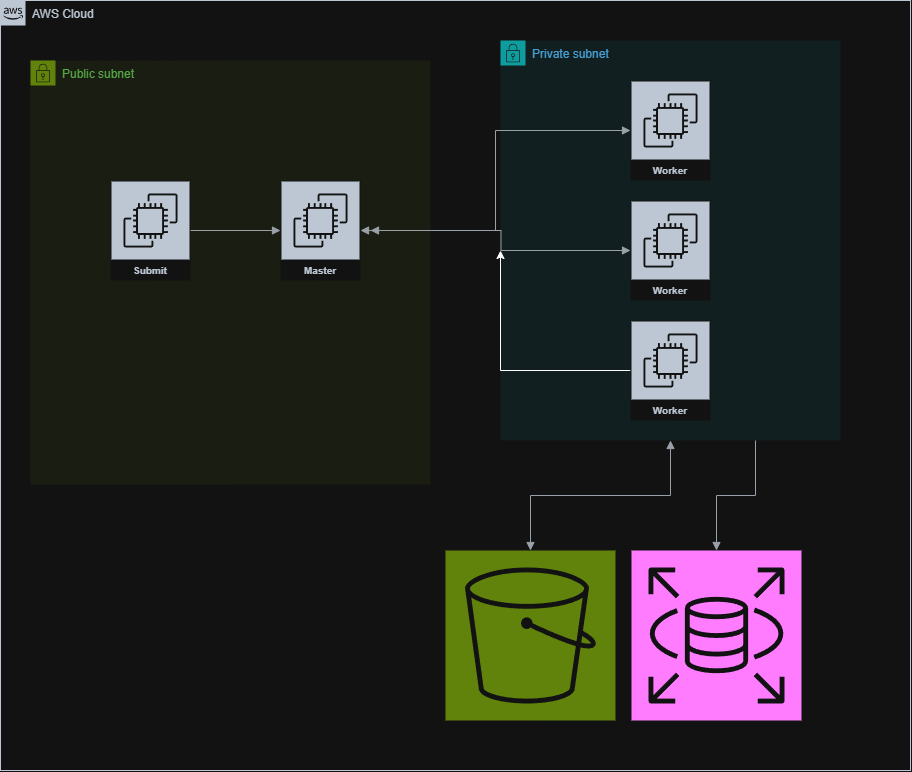

The diagram above was exported from draw.io. Its source (the exported page's mxGraphModel, read from the mxfile embedded in the PNG):
<mxGraphModel dx="1310" dy="752" grid="1" gridSize="10" guides="1" tooltips="1" connect="1" arrows="1" fold="1" page="1" pageScale="1" pageWidth="1169" pageHeight="827" math="0" shadow="0">
  <root>
    <mxCell id="0" />
    <mxCell id="1" parent="0" />
    <mxCell id="p-5-zpcp0CY4rEjG_-Ia-1" parent="1" style="points=[[0,0],[0.25,0],[0.5,0],[0.75,0],[1,0],[1,0.25],[1,0.5],[1,0.75],[1,1],[0.75,1],[0.5,1],[0.25,1],[0,1],[0,0.75],[0,0.5],[0,0.25]];outlineConnect=0;gradientColor=none;html=1;whiteSpace=wrap;fontSize=12;fontStyle=0;container=1;pointerEvents=0;collapsible=0;recursiveResize=0;shape=mxgraph.aws4.group;grIcon=mxgraph.aws4.group_aws_cloud_alt;strokeColor=#232F3E;fillColor=none;verticalAlign=top;align=left;spacingLeft=30;fontColor=#232F3E;dashed=0;" value="AWS Cloud" vertex="1">
      <mxGeometry height="770" width="910" x="140" y="70" as="geometry" />
    </mxCell>
    <mxCell id="p-5-zpcp0CY4rEjG_-Ia-2" parent="p-5-zpcp0CY4rEjG_-Ia-1" style="points=[[0,0],[0.25,0],[0.5,0],[0.75,0],[1,0],[1,0.25],[1,0.5],[1,0.75],[1,1],[0.75,1],[0.5,1],[0.25,1],[0,1],[0,0.75],[0,0.5],[0,0.25]];outlineConnect=0;gradientColor=none;html=1;whiteSpace=wrap;fontSize=12;fontStyle=0;container=1;pointerEvents=0;collapsible=0;recursiveResize=0;shape=mxgraph.aws4.group;grIcon=mxgraph.aws4.group_security_group;grStroke=0;strokeColor=#00A4A6;fillColor=#E6F6F7;verticalAlign=top;align=left;spacingLeft=30;fontColor=#147EBA;dashed=0;" value="Private subnet" vertex="1">
      <mxGeometry height="400" width="340" x="500" y="40" as="geometry" />
    </mxCell>
    <mxCell id="p-5-zpcp0CY4rEjG_-Ia-9" parent="p-5-zpcp0CY4rEjG_-Ia-2" style="sketch=0;outlineConnect=0;fontColor=#232F3E;gradientColor=none;strokeColor=#ffffff;fillColor=#232F3E;dashed=0;verticalLabelPosition=middle;verticalAlign=bottom;align=center;html=1;whiteSpace=wrap;fontSize=10;fontStyle=1;spacing=3;shape=mxgraph.aws4.productIcon;prIcon=mxgraph.aws4.ec2;" value="Worker" vertex="1">
      <mxGeometry height="100" width="80" x="130" y="40" as="geometry" />
    </mxCell>
    <mxCell id="p-5-zpcp0CY4rEjG_-Ia-10" parent="p-5-zpcp0CY4rEjG_-Ia-2" style="sketch=0;outlineConnect=0;fontColor=#232F3E;gradientColor=none;strokeColor=#ffffff;fillColor=#232F3E;dashed=0;verticalLabelPosition=middle;verticalAlign=bottom;align=center;html=1;whiteSpace=wrap;fontSize=10;fontStyle=1;spacing=3;shape=mxgraph.aws4.productIcon;prIcon=mxgraph.aws4.ec2;" value="Worker" vertex="1">
      <mxGeometry height="100" width="80" x="130" y="160" as="geometry" />
    </mxCell>
    <mxCell id="p-5-zpcp0CY4rEjG_-Ia-23" edge="1" parent="p-5-zpcp0CY4rEjG_-Ia-2" source="p-5-zpcp0CY4rEjG_-Ia-11" style="edgeStyle=orthogonalEdgeStyle;rounded=0;orthogonalLoop=1;jettySize=auto;html=1;">
      <mxGeometry relative="1" as="geometry">
        <mxPoint y="210" as="targetPoint" />
      </mxGeometry>
    </mxCell>
    <mxCell id="p-5-zpcp0CY4rEjG_-Ia-11" parent="p-5-zpcp0CY4rEjG_-Ia-2" style="sketch=0;outlineConnect=0;fontColor=#232F3E;gradientColor=none;strokeColor=#ffffff;fillColor=#232F3E;dashed=0;verticalLabelPosition=middle;verticalAlign=bottom;align=center;html=1;whiteSpace=wrap;fontSize=10;fontStyle=1;spacing=3;shape=mxgraph.aws4.productIcon;prIcon=mxgraph.aws4.ec2;" value="Worker" vertex="1">
      <mxGeometry height="100" width="80" x="130" y="280" as="geometry" />
    </mxCell>
    <mxCell id="p-5-zpcp0CY4rEjG_-Ia-4" parent="p-5-zpcp0CY4rEjG_-Ia-1" style="points=[[0,0],[0.25,0],[0.5,0],[0.75,0],[1,0],[1,0.25],[1,0.5],[1,0.75],[1,1],[0.75,1],[0.5,1],[0.25,1],[0,1],[0,0.75],[0,0.5],[0,0.25]];outlineConnect=0;gradientColor=none;html=1;whiteSpace=wrap;fontSize=12;fontStyle=0;container=1;pointerEvents=0;collapsible=0;recursiveResize=0;shape=mxgraph.aws4.group;grIcon=mxgraph.aws4.group_security_group;grStroke=0;strokeColor=#7AA116;fillColor=#F2F6E8;verticalAlign=top;align=left;spacingLeft=30;fontColor=#248814;dashed=0;" value="Public subnet" vertex="1">
      <mxGeometry height="424" width="400" x="30" y="60" as="geometry" />
    </mxCell>
    <mxCell id="p-5-zpcp0CY4rEjG_-Ia-7" parent="p-5-zpcp0CY4rEjG_-Ia-4" style="sketch=0;outlineConnect=0;fontColor=#232F3E;gradientColor=none;strokeColor=#ffffff;fillColor=#232F3E;dashed=0;verticalLabelPosition=middle;verticalAlign=bottom;align=center;html=1;whiteSpace=wrap;fontSize=10;fontStyle=1;spacing=3;shape=mxgraph.aws4.productIcon;prIcon=mxgraph.aws4.ec2;" value="Submit" vertex="1">
      <mxGeometry height="100" width="80" x="80" y="120" as="geometry" />
    </mxCell>
    <mxCell id="p-5-zpcp0CY4rEjG_-Ia-8" parent="p-5-zpcp0CY4rEjG_-Ia-4" style="sketch=0;outlineConnect=0;fontColor=#232F3E;gradientColor=none;strokeColor=#ffffff;fillColor=#232F3E;dashed=0;verticalLabelPosition=middle;verticalAlign=bottom;align=center;html=1;whiteSpace=wrap;fontSize=10;fontStyle=1;spacing=3;shape=mxgraph.aws4.productIcon;prIcon=mxgraph.aws4.ec2;" value="Master" vertex="1">
      <mxGeometry height="100" width="80" x="250" y="120" as="geometry" />
    </mxCell>
    <mxCell id="p-5-zpcp0CY4rEjG_-Ia-16" edge="1" parent="p-5-zpcp0CY4rEjG_-Ia-4" source="p-5-zpcp0CY4rEjG_-Ia-8" style="edgeStyle=orthogonalEdgeStyle;html=1;endArrow=none;elbow=vertical;startArrow=block;startFill=1;strokeColor=#545B64;rounded=0;" target="p-5-zpcp0CY4rEjG_-Ia-7" value="">
      <mxGeometry relative="1" width="100" as="geometry">
        <mxPoint x="440" y="340" as="sourcePoint" />
        <mxPoint x="540" y="340" as="targetPoint" />
      </mxGeometry>
    </mxCell>
    <mxCell id="p-5-zpcp0CY4rEjG_-Ia-13" parent="p-5-zpcp0CY4rEjG_-Ia-1" style="sketch=0;points=[[0,0,0],[0.25,0,0],[0.5,0,0],[0.75,0,0],[1,0,0],[0,1,0],[0.25,1,0],[0.5,1,0],[0.75,1,0],[1,1,0],[0,0.25,0],[0,0.5,0],[0,0.75,0],[1,0.25,0],[1,0.5,0],[1,0.75,0]];outlineConnect=0;fontColor=#232F3E;fillColor=#7AA116;strokeColor=#ffffff;dashed=0;verticalLabelPosition=bottom;verticalAlign=top;align=center;html=1;fontSize=12;fontStyle=0;aspect=fixed;shape=mxgraph.aws4.resourceIcon;resIcon=mxgraph.aws4.s3;" value="" vertex="1">
      <mxGeometry height="170" width="170" x="445" y="550" as="geometry" />
    </mxCell>
    <mxCell id="p-5-zpcp0CY4rEjG_-Ia-14" edge="1" parent="p-5-zpcp0CY4rEjG_-Ia-1" source="p-5-zpcp0CY4rEjG_-Ia-13" style="edgeStyle=orthogonalEdgeStyle;html=1;endArrow=block;elbow=vertical;startArrow=block;startFill=1;endFill=1;strokeColor=#545B64;rounded=0;exitX=0.5;exitY=0;exitDx=0;exitDy=0;exitPerimeter=0;entryX=0.5;entryY=1;entryDx=0;entryDy=0;" target="p-5-zpcp0CY4rEjG_-Ia-2" value="">
      <mxGeometry relative="1" width="100" as="geometry">
        <mxPoint x="470" y="400" as="sourcePoint" />
        <mxPoint x="570" y="400" as="targetPoint" />
      </mxGeometry>
    </mxCell>
    <mxCell id="p-5-zpcp0CY4rEjG_-Ia-17" edge="1" parent="p-5-zpcp0CY4rEjG_-Ia-1" source="p-5-zpcp0CY4rEjG_-Ia-8" style="edgeStyle=orthogonalEdgeStyle;html=1;endArrow=block;elbow=vertical;startArrow=block;startFill=1;endFill=1;strokeColor=#545B64;rounded=0;" target="p-5-zpcp0CY4rEjG_-Ia-9" value="">
      <mxGeometry relative="1" width="100" as="geometry">
        <mxPoint x="470" y="400" as="sourcePoint" />
        <mxPoint x="570" y="400" as="targetPoint" />
      </mxGeometry>
    </mxCell>
    <mxCell id="p-5-zpcp0CY4rEjG_-Ia-24" parent="p-5-zpcp0CY4rEjG_-Ia-1" style="sketch=0;points=[[0,0,0],[0.25,0,0],[0.5,0,0],[0.75,0,0],[1,0,0],[0,1,0],[0.25,1,0],[0.5,1,0],[0.75,1,0],[1,1,0],[0,0.25,0],[0,0.5,0],[0,0.75,0],[1,0.25,0],[1,0.5,0],[1,0.75,0]];outlineConnect=0;fontColor=#232F3E;fillColor=#C925D1;strokeColor=#ffffff;dashed=0;verticalLabelPosition=bottom;verticalAlign=top;align=center;html=1;fontSize=12;fontStyle=0;aspect=fixed;shape=mxgraph.aws4.resourceIcon;resIcon=mxgraph.aws4.rds;" value="" vertex="1">
      <mxGeometry height="170" width="170" x="631" y="550" as="geometry" />
    </mxCell>
    <mxCell id="p-5-zpcp0CY4rEjG_-Ia-25" edge="1" parent="p-5-zpcp0CY4rEjG_-Ia-1" source="p-5-zpcp0CY4rEjG_-Ia-24" style="edgeStyle=orthogonalEdgeStyle;html=1;endArrow=none;elbow=vertical;startArrow=block;startFill=1;strokeColor=#545B64;rounded=0;exitX=0.5;exitY=0;exitDx=0;exitDy=0;exitPerimeter=0;entryX=0.75;entryY=1;entryDx=0;entryDy=0;" target="p-5-zpcp0CY4rEjG_-Ia-2" value="">
      <mxGeometry relative="1" width="100" as="geometry">
        <mxPoint x="470" y="400" as="sourcePoint" />
        <mxPoint x="570" y="400" as="targetPoint" />
      </mxGeometry>
    </mxCell>
    <mxCell id="p-5-zpcp0CY4rEjG_-Ia-18" edge="1" parent="1" style="edgeStyle=orthogonalEdgeStyle;html=1;endArrow=block;elbow=vertical;startArrow=block;startFill=1;endFill=1;strokeColor=#545B64;rounded=0;" target="p-5-zpcp0CY4rEjG_-Ia-10" value="">
      <mxGeometry relative="1" width="100" as="geometry">
        <mxPoint x="510" y="300" as="sourcePoint" />
        <mxPoint x="710" y="470" as="targetPoint" />
      </mxGeometry>
    </mxCell>
  </root>
</mxGraphModel>